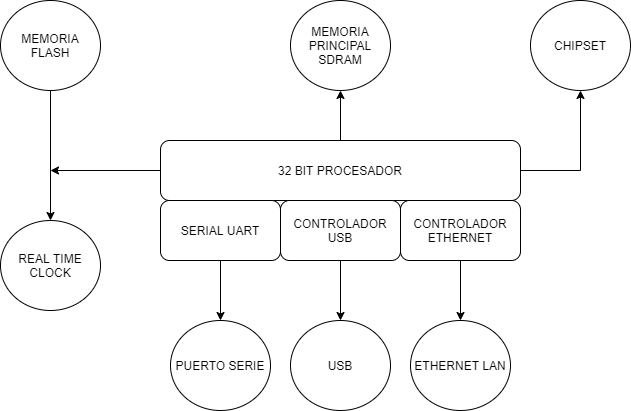

The diagram above was exported from draw.io. Its source (the exported page's mxGraphModel, read from the mxfile embedded in the PNG):
<mxGraphModel dx="822" dy="577" grid="1" gridSize="10" guides="1" tooltips="1" connect="1" arrows="1" fold="1" page="1" pageScale="1" pageWidth="827" pageHeight="1169" math="0" shadow="0">
  <root>
    <mxCell id="0" />
    <mxCell id="1" parent="0" />
    <mxCell id="15" style="edgeStyle=orthogonalEdgeStyle;rounded=0;orthogonalLoop=1;jettySize=auto;html=1;exitX=1;exitY=0.5;exitDx=0;exitDy=0;entryX=0.5;entryY=1;entryDx=0;entryDy=0;" edge="1" parent="1" source="2" target="7">
      <mxGeometry relative="1" as="geometry" />
    </mxCell>
    <mxCell id="20" style="edgeStyle=orthogonalEdgeStyle;rounded=0;orthogonalLoop=1;jettySize=auto;html=1;exitX=0;exitY=0.5;exitDx=0;exitDy=0;" edge="1" parent="1" source="2">
      <mxGeometry relative="1" as="geometry">
        <mxPoint x="150" y="230" as="targetPoint" />
      </mxGeometry>
    </mxCell>
    <mxCell id="21" style="edgeStyle=orthogonalEdgeStyle;rounded=0;orthogonalLoop=1;jettySize=auto;html=1;exitX=0.5;exitY=0;exitDx=0;exitDy=0;entryX=0.5;entryY=1;entryDx=0;entryDy=0;" edge="1" parent="1" source="2" target="6">
      <mxGeometry relative="1" as="geometry" />
    </mxCell>
    <mxCell id="2" value="32 BIT PROCESADOR" style="rounded=1;whiteSpace=wrap;html=1;" vertex="1" parent="1">
      <mxGeometry x="260" y="200" width="360" height="60" as="geometry" />
    </mxCell>
    <mxCell id="17" style="edgeStyle=orthogonalEdgeStyle;rounded=0;orthogonalLoop=1;jettySize=auto;html=1;exitX=0.5;exitY=1;exitDx=0;exitDy=0;" edge="1" parent="1" source="3" target="10">
      <mxGeometry relative="1" as="geometry" />
    </mxCell>
    <mxCell id="3" value="SERIAL UART" style="rounded=1;whiteSpace=wrap;html=1;" vertex="1" parent="1">
      <mxGeometry x="260" y="260" width="120" height="60" as="geometry" />
    </mxCell>
    <mxCell id="16" style="edgeStyle=orthogonalEdgeStyle;rounded=0;orthogonalLoop=1;jettySize=auto;html=1;exitX=0.5;exitY=1;exitDx=0;exitDy=0;" edge="1" parent="1" source="4" target="9">
      <mxGeometry relative="1" as="geometry" />
    </mxCell>
    <mxCell id="4" value="CONTROLADOR USB" style="rounded=1;whiteSpace=wrap;html=1;" vertex="1" parent="1">
      <mxGeometry x="380" y="260" width="120" height="60" as="geometry" />
    </mxCell>
    <mxCell id="18" style="edgeStyle=orthogonalEdgeStyle;rounded=0;orthogonalLoop=1;jettySize=auto;html=1;exitX=0.5;exitY=1;exitDx=0;exitDy=0;entryX=0.5;entryY=0;entryDx=0;entryDy=0;" edge="1" parent="1" source="5" target="8">
      <mxGeometry relative="1" as="geometry" />
    </mxCell>
    <mxCell id="5" value="CONTROLADOR ETHERNET" style="rounded=1;whiteSpace=wrap;html=1;" vertex="1" parent="1">
      <mxGeometry x="500" y="260" width="120" height="60" as="geometry" />
    </mxCell>
    <mxCell id="6" value="MEMORIA PRINCIPAL SDRAM" style="ellipse;whiteSpace=wrap;html=1;" vertex="1" parent="1">
      <mxGeometry x="390" y="60" width="100" height="90" as="geometry" />
    </mxCell>
    <mxCell id="7" value="CHIPSET" style="ellipse;whiteSpace=wrap;html=1;" vertex="1" parent="1">
      <mxGeometry x="630" y="60" width="100" height="90" as="geometry" />
    </mxCell>
    <mxCell id="8" value="ETHERNET LAN" style="ellipse;whiteSpace=wrap;html=1;" vertex="1" parent="1">
      <mxGeometry x="510" y="380" width="100" height="90" as="geometry" />
    </mxCell>
    <mxCell id="9" value="USB" style="ellipse;whiteSpace=wrap;html=1;" vertex="1" parent="1">
      <mxGeometry x="390" y="380" width="100" height="90" as="geometry" />
    </mxCell>
    <mxCell id="10" value="PUERTO SERIE" style="ellipse;whiteSpace=wrap;html=1;" vertex="1" parent="1">
      <mxGeometry x="270" y="380" width="100" height="90" as="geometry" />
    </mxCell>
    <mxCell id="19" style="edgeStyle=orthogonalEdgeStyle;rounded=0;orthogonalLoop=1;jettySize=auto;html=1;exitX=0.5;exitY=1;exitDx=0;exitDy=0;entryX=0.5;entryY=0;entryDx=0;entryDy=0;" edge="1" parent="1" source="11" target="12">
      <mxGeometry relative="1" as="geometry" />
    </mxCell>
    <mxCell id="11" value="MEMORIA FLASH" style="ellipse;whiteSpace=wrap;html=1;" vertex="1" parent="1">
      <mxGeometry x="100" y="60" width="100" height="90" as="geometry" />
    </mxCell>
    <mxCell id="12" value="REAL TIME CLOCK" style="ellipse;whiteSpace=wrap;html=1;" vertex="1" parent="1">
      <mxGeometry x="100" y="280" width="100" height="90" as="geometry" />
    </mxCell>
  </root>
</mxGraphModel>